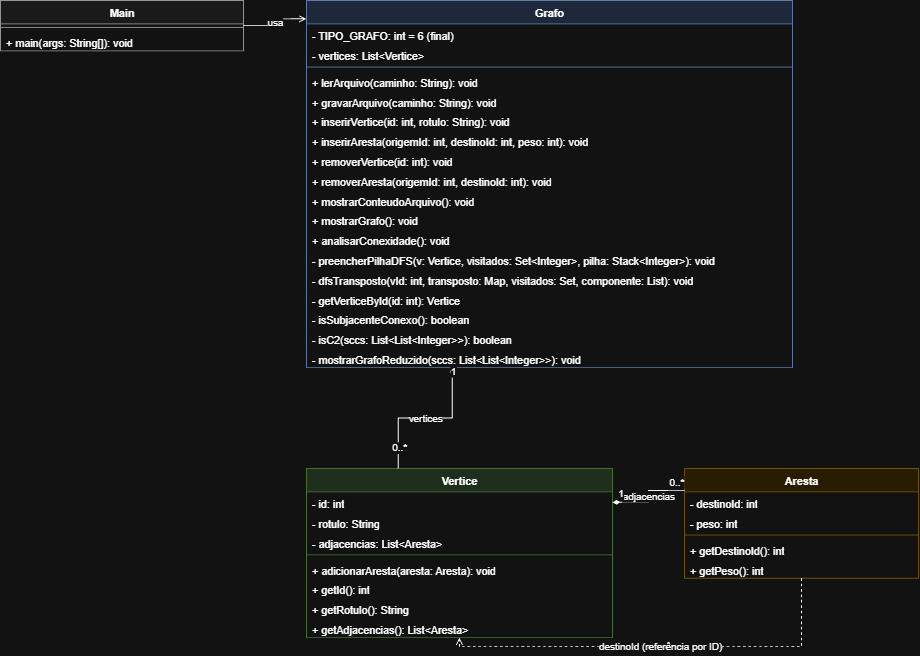

The diagram above was exported from draw.io. Its source (the exported page's mxGraphModel, read from the mxfile embedded in the PNG):
<mxGraphModel dx="1538" dy="839" grid="1" gridSize="10" guides="1" tooltips="1" connect="1" arrows="1" fold="1" page="1" pageScale="1" pageWidth="827" pageHeight="1169" math="0" shadow="0">
  <root>
    <mxCell id="0" />
    <mxCell id="1" parent="0" />
    <mxCell id="kqmbHXhkUjSBVkK2pgKY-1" value="Main" style="swimlane;fontStyle=1;align=center;verticalAlign=top;childLayout=stackLayout;horizontal=1;startSize=26;horizontalStack=0;resizeParent=1;resizeParentMax=0;resizeLast=0;collapsible=0;marginBottom=0;whiteSpace=wrap;html=1;fillColor=#f5f5f5;strokeColor=#666666;" vertex="1" parent="1">
      <mxGeometry x="60" y="50" width="270" height="56" as="geometry" />
    </mxCell>
    <mxCell id="kqmbHXhkUjSBVkK2pgKY-2" value="" style="line;strokeWidth=1;fillColor=none;align=left;verticalAlign=middle;spacingTop=-1;spacingLeft=3;spacingRight=3;rotatable=0;labelPosition=right;points=[];portConstraint=eastwest;strokeColor=inherit;" vertex="1" parent="kqmbHXhkUjSBVkK2pgKY-1">
      <mxGeometry y="26" width="270" height="8" as="geometry" />
    </mxCell>
    <mxCell id="kqmbHXhkUjSBVkK2pgKY-3" value="+ main(args: String[]): void" style="text;strokeColor=none;fillColor=none;align=left;verticalAlign=top;spacingLeft=4;spacingRight=4;overflow=hidden;rotatable=0;points=[[0,0.5],[1,0.5]];portConstraint=eastwest;whiteSpace=wrap;html=1;" vertex="1" parent="kqmbHXhkUjSBVkK2pgKY-1">
      <mxGeometry y="34" width="270" height="22" as="geometry" />
    </mxCell>
    <mxCell id="kqmbHXhkUjSBVkK2pgKY-4" value="Grafo" style="swimlane;fontStyle=1;align=center;verticalAlign=top;childLayout=stackLayout;horizontal=1;startSize=26;horizontalStack=0;resizeParent=1;resizeParentMax=0;resizeLast=0;collapsible=0;marginBottom=0;whiteSpace=wrap;html=1;fillColor=#dae8fc;strokeColor=#6c8ebf;" vertex="1" parent="1">
      <mxGeometry x="400" y="50" width="540" height="408" as="geometry" />
    </mxCell>
    <mxCell id="kqmbHXhkUjSBVkK2pgKY-5" value="- TIPO_GRAFO: int = 6 (final)" style="text;strokeColor=none;fillColor=none;align=left;verticalAlign=top;spacingLeft=4;spacingRight=4;overflow=hidden;rotatable=0;points=[[0,0.5],[1,0.5]];portConstraint=eastwest;whiteSpace=wrap;html=1;" vertex="1" parent="kqmbHXhkUjSBVkK2pgKY-4">
      <mxGeometry y="26" width="540" height="22" as="geometry" />
    </mxCell>
    <mxCell id="kqmbHXhkUjSBVkK2pgKY-6" value="- vertices: List&amp;lt;Vertice&amp;gt;" style="text;strokeColor=none;fillColor=none;align=left;verticalAlign=top;spacingLeft=4;spacingRight=4;overflow=hidden;rotatable=0;points=[[0,0.5],[1,0.5]];portConstraint=eastwest;whiteSpace=wrap;html=1;" vertex="1" parent="kqmbHXhkUjSBVkK2pgKY-4">
      <mxGeometry y="48" width="540" height="22" as="geometry" />
    </mxCell>
    <mxCell id="kqmbHXhkUjSBVkK2pgKY-7" value="" style="line;strokeWidth=1;fillColor=none;align=left;verticalAlign=middle;spacingTop=-1;spacingLeft=3;spacingRight=3;rotatable=0;labelPosition=right;points=[];portConstraint=eastwest;strokeColor=inherit;" vertex="1" parent="kqmbHXhkUjSBVkK2pgKY-4">
      <mxGeometry y="70" width="540" height="8" as="geometry" />
    </mxCell>
    <mxCell id="kqmbHXhkUjSBVkK2pgKY-8" value="+ lerArquivo(caminho: String): void" style="text;strokeColor=none;fillColor=none;align=left;verticalAlign=top;spacingLeft=4;spacingRight=4;overflow=hidden;rotatable=0;points=[[0,0.5],[1,0.5]];portConstraint=eastwest;whiteSpace=wrap;html=1;" vertex="1" parent="kqmbHXhkUjSBVkK2pgKY-4">
      <mxGeometry y="78" width="540" height="22" as="geometry" />
    </mxCell>
    <mxCell id="kqmbHXhkUjSBVkK2pgKY-9" value="+ gravarArquivo(caminho: String): void" style="text;strokeColor=none;fillColor=none;align=left;verticalAlign=top;spacingLeft=4;spacingRight=4;overflow=hidden;rotatable=0;points=[[0,0.5],[1,0.5]];portConstraint=eastwest;whiteSpace=wrap;html=1;" vertex="1" parent="kqmbHXhkUjSBVkK2pgKY-4">
      <mxGeometry y="100" width="540" height="22" as="geometry" />
    </mxCell>
    <mxCell id="kqmbHXhkUjSBVkK2pgKY-10" value="+ inserirVertice(id: int, rotulo: String): void" style="text;strokeColor=none;fillColor=none;align=left;verticalAlign=top;spacingLeft=4;spacingRight=4;overflow=hidden;rotatable=0;points=[[0,0.5],[1,0.5]];portConstraint=eastwest;whiteSpace=wrap;html=1;" vertex="1" parent="kqmbHXhkUjSBVkK2pgKY-4">
      <mxGeometry y="122" width="540" height="22" as="geometry" />
    </mxCell>
    <mxCell id="kqmbHXhkUjSBVkK2pgKY-11" value="+ inserirAresta(origemId: int, destinoId: int, peso: int): void" style="text;strokeColor=none;fillColor=none;align=left;verticalAlign=top;spacingLeft=4;spacingRight=4;overflow=hidden;rotatable=0;points=[[0,0.5],[1,0.5]];portConstraint=eastwest;whiteSpace=wrap;html=1;" vertex="1" parent="kqmbHXhkUjSBVkK2pgKY-4">
      <mxGeometry y="144" width="540" height="22" as="geometry" />
    </mxCell>
    <mxCell id="kqmbHXhkUjSBVkK2pgKY-12" value="+ removerVertice(id: int): void" style="text;strokeColor=none;fillColor=none;align=left;verticalAlign=top;spacingLeft=4;spacingRight=4;overflow=hidden;rotatable=0;points=[[0,0.5],[1,0.5]];portConstraint=eastwest;whiteSpace=wrap;html=1;" vertex="1" parent="kqmbHXhkUjSBVkK2pgKY-4">
      <mxGeometry y="166" width="540" height="22" as="geometry" />
    </mxCell>
    <mxCell id="kqmbHXhkUjSBVkK2pgKY-13" value="+ removerAresta(origemId: int, destinoId: int): void" style="text;strokeColor=none;fillColor=none;align=left;verticalAlign=top;spacingLeft=4;spacingRight=4;overflow=hidden;rotatable=0;points=[[0,0.5],[1,0.5]];portConstraint=eastwest;whiteSpace=wrap;html=1;" vertex="1" parent="kqmbHXhkUjSBVkK2pgKY-4">
      <mxGeometry y="188" width="540" height="22" as="geometry" />
    </mxCell>
    <mxCell id="kqmbHXhkUjSBVkK2pgKY-14" value="+ mostrarConteudoArquivo(): void" style="text;strokeColor=none;fillColor=none;align=left;verticalAlign=top;spacingLeft=4;spacingRight=4;overflow=hidden;rotatable=0;points=[[0,0.5],[1,0.5]];portConstraint=eastwest;whiteSpace=wrap;html=1;" vertex="1" parent="kqmbHXhkUjSBVkK2pgKY-4">
      <mxGeometry y="210" width="540" height="22" as="geometry" />
    </mxCell>
    <mxCell id="kqmbHXhkUjSBVkK2pgKY-15" value="+ mostrarGrafo(): void" style="text;strokeColor=none;fillColor=none;align=left;verticalAlign=top;spacingLeft=4;spacingRight=4;overflow=hidden;rotatable=0;points=[[0,0.5],[1,0.5]];portConstraint=eastwest;whiteSpace=wrap;html=1;" vertex="1" parent="kqmbHXhkUjSBVkK2pgKY-4">
      <mxGeometry y="232" width="540" height="22" as="geometry" />
    </mxCell>
    <mxCell id="kqmbHXhkUjSBVkK2pgKY-16" value="+ analisarConexidade(): void" style="text;strokeColor=none;fillColor=none;align=left;verticalAlign=top;spacingLeft=4;spacingRight=4;overflow=hidden;rotatable=0;points=[[0,0.5],[1,0.5]];portConstraint=eastwest;whiteSpace=wrap;html=1;" vertex="1" parent="kqmbHXhkUjSBVkK2pgKY-4">
      <mxGeometry y="254" width="540" height="22" as="geometry" />
    </mxCell>
    <mxCell id="kqmbHXhkUjSBVkK2pgKY-17" value="- preencherPilhaDFS(v: Vertice, visitados: Set&amp;lt;Integer&amp;gt;, pilha: Stack&amp;lt;Integer&amp;gt;): void" style="text;strokeColor=none;fillColor=none;align=left;verticalAlign=top;spacingLeft=4;spacingRight=4;overflow=hidden;rotatable=0;points=[[0,0.5],[1,0.5]];portConstraint=eastwest;whiteSpace=wrap;html=1;" vertex="1" parent="kqmbHXhkUjSBVkK2pgKY-4">
      <mxGeometry y="276" width="540" height="22" as="geometry" />
    </mxCell>
    <mxCell id="kqmbHXhkUjSBVkK2pgKY-18" value="- dfsTransposto(vId: int, transposto: Map, visitados: Set, componente: List): void" style="text;strokeColor=none;fillColor=none;align=left;verticalAlign=top;spacingLeft=4;spacingRight=4;overflow=hidden;rotatable=0;points=[[0,0.5],[1,0.5]];portConstraint=eastwest;whiteSpace=wrap;html=1;" vertex="1" parent="kqmbHXhkUjSBVkK2pgKY-4">
      <mxGeometry y="298" width="540" height="22" as="geometry" />
    </mxCell>
    <mxCell id="kqmbHXhkUjSBVkK2pgKY-19" value="- getVerticeById(id: int): Vertice" style="text;strokeColor=none;fillColor=none;align=left;verticalAlign=top;spacingLeft=4;spacingRight=4;overflow=hidden;rotatable=0;points=[[0,0.5],[1,0.5]];portConstraint=eastwest;whiteSpace=wrap;html=1;" vertex="1" parent="kqmbHXhkUjSBVkK2pgKY-4">
      <mxGeometry y="320" width="540" height="22" as="geometry" />
    </mxCell>
    <mxCell id="kqmbHXhkUjSBVkK2pgKY-20" value="- isSubjacenteConexo(): boolean" style="text;strokeColor=none;fillColor=none;align=left;verticalAlign=top;spacingLeft=4;spacingRight=4;overflow=hidden;rotatable=0;points=[[0,0.5],[1,0.5]];portConstraint=eastwest;whiteSpace=wrap;html=1;" vertex="1" parent="kqmbHXhkUjSBVkK2pgKY-4">
      <mxGeometry y="342" width="540" height="22" as="geometry" />
    </mxCell>
    <mxCell id="kqmbHXhkUjSBVkK2pgKY-21" value="- isC2(sccs: List&amp;lt;List&amp;lt;Integer&amp;gt;&amp;gt;): boolean" style="text;strokeColor=none;fillColor=none;align=left;verticalAlign=top;spacingLeft=4;spacingRight=4;overflow=hidden;rotatable=0;points=[[0,0.5],[1,0.5]];portConstraint=eastwest;whiteSpace=wrap;html=1;" vertex="1" parent="kqmbHXhkUjSBVkK2pgKY-4">
      <mxGeometry y="364" width="540" height="22" as="geometry" />
    </mxCell>
    <mxCell id="kqmbHXhkUjSBVkK2pgKY-22" value="- mostrarGrafoReduzido(sccs: List&amp;lt;List&amp;lt;Integer&amp;gt;&amp;gt;): void" style="text;strokeColor=none;fillColor=none;align=left;verticalAlign=top;spacingLeft=4;spacingRight=4;overflow=hidden;rotatable=0;points=[[0,0.5],[1,0.5]];portConstraint=eastwest;whiteSpace=wrap;html=1;" vertex="1" parent="kqmbHXhkUjSBVkK2pgKY-4">
      <mxGeometry y="386" width="540" height="22" as="geometry" />
    </mxCell>
    <mxCell id="kqmbHXhkUjSBVkK2pgKY-23" value="Vertice" style="swimlane;fontStyle=1;align=center;verticalAlign=top;childLayout=stackLayout;horizontal=1;startSize=26;horizontalStack=0;resizeParent=1;resizeParentMax=0;resizeLast=0;collapsible=0;marginBottom=0;whiteSpace=wrap;html=1;fillColor=#d5e8d4;strokeColor=#82b366;" vertex="1" parent="1">
      <mxGeometry x="400" y="570" width="340" height="188" as="geometry" />
    </mxCell>
    <mxCell id="kqmbHXhkUjSBVkK2pgKY-24" value="- id: int" style="text;strokeColor=none;fillColor=none;align=left;verticalAlign=top;spacingLeft=4;spacingRight=4;overflow=hidden;rotatable=0;points=[[0,0.5],[1,0.5]];portConstraint=eastwest;whiteSpace=wrap;html=1;" vertex="1" parent="kqmbHXhkUjSBVkK2pgKY-23">
      <mxGeometry y="26" width="340" height="22" as="geometry" />
    </mxCell>
    <mxCell id="kqmbHXhkUjSBVkK2pgKY-25" value="- rotulo: String" style="text;strokeColor=none;fillColor=none;align=left;verticalAlign=top;spacingLeft=4;spacingRight=4;overflow=hidden;rotatable=0;points=[[0,0.5],[1,0.5]];portConstraint=eastwest;whiteSpace=wrap;html=1;" vertex="1" parent="kqmbHXhkUjSBVkK2pgKY-23">
      <mxGeometry y="48" width="340" height="22" as="geometry" />
    </mxCell>
    <mxCell id="kqmbHXhkUjSBVkK2pgKY-26" value="- adjacencias: List&amp;lt;Aresta&amp;gt;" style="text;strokeColor=none;fillColor=none;align=left;verticalAlign=top;spacingLeft=4;spacingRight=4;overflow=hidden;rotatable=0;points=[[0,0.5],[1,0.5]];portConstraint=eastwest;whiteSpace=wrap;html=1;" vertex="1" parent="kqmbHXhkUjSBVkK2pgKY-23">
      <mxGeometry y="70" width="340" height="22" as="geometry" />
    </mxCell>
    <mxCell id="kqmbHXhkUjSBVkK2pgKY-27" value="" style="line;strokeWidth=1;fillColor=none;align=left;verticalAlign=middle;spacingTop=-1;spacingLeft=3;spacingRight=3;rotatable=0;labelPosition=right;points=[];portConstraint=eastwest;strokeColor=inherit;" vertex="1" parent="kqmbHXhkUjSBVkK2pgKY-23">
      <mxGeometry y="92" width="340" height="8" as="geometry" />
    </mxCell>
    <mxCell id="kqmbHXhkUjSBVkK2pgKY-28" value="+ adicionarAresta(aresta: Aresta): void" style="text;strokeColor=none;fillColor=none;align=left;verticalAlign=top;spacingLeft=4;spacingRight=4;overflow=hidden;rotatable=0;points=[[0,0.5],[1,0.5]];portConstraint=eastwest;whiteSpace=wrap;html=1;" vertex="1" parent="kqmbHXhkUjSBVkK2pgKY-23">
      <mxGeometry y="100" width="340" height="22" as="geometry" />
    </mxCell>
    <mxCell id="kqmbHXhkUjSBVkK2pgKY-29" value="+ getId(): int" style="text;strokeColor=none;fillColor=none;align=left;verticalAlign=top;spacingLeft=4;spacingRight=4;overflow=hidden;rotatable=0;points=[[0,0.5],[1,0.5]];portConstraint=eastwest;whiteSpace=wrap;html=1;" vertex="1" parent="kqmbHXhkUjSBVkK2pgKY-23">
      <mxGeometry y="122" width="340" height="22" as="geometry" />
    </mxCell>
    <mxCell id="kqmbHXhkUjSBVkK2pgKY-30" value="+ getRotulo(): String" style="text;strokeColor=none;fillColor=none;align=left;verticalAlign=top;spacingLeft=4;spacingRight=4;overflow=hidden;rotatable=0;points=[[0,0.5],[1,0.5]];portConstraint=eastwest;whiteSpace=wrap;html=1;" vertex="1" parent="kqmbHXhkUjSBVkK2pgKY-23">
      <mxGeometry y="144" width="340" height="22" as="geometry" />
    </mxCell>
    <mxCell id="kqmbHXhkUjSBVkK2pgKY-31" value="+ getAdjacencias(): List&amp;lt;Aresta&amp;gt;" style="text;strokeColor=none;fillColor=none;align=left;verticalAlign=top;spacingLeft=4;spacingRight=4;overflow=hidden;rotatable=0;points=[[0,0.5],[1,0.5]];portConstraint=eastwest;whiteSpace=wrap;html=1;" vertex="1" parent="kqmbHXhkUjSBVkK2pgKY-23">
      <mxGeometry y="166" width="340" height="22" as="geometry" />
    </mxCell>
    <mxCell id="kqmbHXhkUjSBVkK2pgKY-32" value="Aresta" style="swimlane;fontStyle=1;align=center;verticalAlign=top;childLayout=stackLayout;horizontal=1;startSize=26;horizontalStack=0;resizeParent=1;resizeParentMax=0;resizeLast=0;collapsible=0;marginBottom=0;whiteSpace=wrap;html=1;fillColor=#fff2cc;strokeColor=#d6b656;" vertex="1" parent="1">
      <mxGeometry x="820" y="570" width="260" height="122" as="geometry" />
    </mxCell>
    <mxCell id="kqmbHXhkUjSBVkK2pgKY-33" value="- destinoId: int" style="text;strokeColor=none;fillColor=none;align=left;verticalAlign=top;spacingLeft=4;spacingRight=4;overflow=hidden;rotatable=0;points=[[0,0.5],[1,0.5]];portConstraint=eastwest;whiteSpace=wrap;html=1;" vertex="1" parent="kqmbHXhkUjSBVkK2pgKY-32">
      <mxGeometry y="26" width="260" height="22" as="geometry" />
    </mxCell>
    <mxCell id="kqmbHXhkUjSBVkK2pgKY-34" value="- peso: int" style="text;strokeColor=none;fillColor=none;align=left;verticalAlign=top;spacingLeft=4;spacingRight=4;overflow=hidden;rotatable=0;points=[[0,0.5],[1,0.5]];portConstraint=eastwest;whiteSpace=wrap;html=1;" vertex="1" parent="kqmbHXhkUjSBVkK2pgKY-32">
      <mxGeometry y="48" width="260" height="22" as="geometry" />
    </mxCell>
    <mxCell id="kqmbHXhkUjSBVkK2pgKY-35" value="" style="line;strokeWidth=1;fillColor=none;align=left;verticalAlign=middle;spacingTop=-1;spacingLeft=3;spacingRight=3;rotatable=0;labelPosition=right;points=[];portConstraint=eastwest;strokeColor=inherit;" vertex="1" parent="kqmbHXhkUjSBVkK2pgKY-32">
      <mxGeometry y="70" width="260" height="8" as="geometry" />
    </mxCell>
    <mxCell id="kqmbHXhkUjSBVkK2pgKY-36" value="+ getDestinoId(): int" style="text;strokeColor=none;fillColor=none;align=left;verticalAlign=top;spacingLeft=4;spacingRight=4;overflow=hidden;rotatable=0;points=[[0,0.5],[1,0.5]];portConstraint=eastwest;whiteSpace=wrap;html=1;" vertex="1" parent="kqmbHXhkUjSBVkK2pgKY-32">
      <mxGeometry y="78" width="260" height="22" as="geometry" />
    </mxCell>
    <mxCell id="kqmbHXhkUjSBVkK2pgKY-37" value="+ getPeso(): int" style="text;strokeColor=none;fillColor=none;align=left;verticalAlign=top;spacingLeft=4;spacingRight=4;overflow=hidden;rotatable=0;points=[[0,0.5],[1,0.5]];portConstraint=eastwest;whiteSpace=wrap;html=1;" vertex="1" parent="kqmbHXhkUjSBVkK2pgKY-32">
      <mxGeometry y="100" width="260" height="22" as="geometry" />
    </mxCell>
    <mxCell id="kqmbHXhkUjSBVkK2pgKY-38" value="usa" style="edgeStyle=orthogonalEdgeStyle;rounded=0;html=1;endArrow=open;endFill=0;exitX=1;exitY=0.5;entryX=0;entryY=0.05;" edge="1" parent="1" source="kqmbHXhkUjSBVkK2pgKY-1" target="kqmbHXhkUjSBVkK2pgKY-4">
      <mxGeometry relative="1" as="geometry" />
    </mxCell>
    <mxCell id="kqmbHXhkUjSBVkK2pgKY-39" value="vertices" style="edgeStyle=orthogonalEdgeStyle;rounded=0;html=1;startArrow=diamondThin;startFill=1;endArrow=none;exitX=0.3;exitY=1;entryX=0.3;entryY=0;" edge="1" parent="1" source="kqmbHXhkUjSBVkK2pgKY-4" target="kqmbHXhkUjSBVkK2pgKY-23">
      <mxGeometry relative="1" as="geometry" />
    </mxCell>
    <mxCell id="kqmbHXhkUjSBVkK2pgKY-40" value="1" style="edgeLabel;html=1;align=center;verticalAlign=middle;resizable=0;points=[];" vertex="1" connectable="0" parent="kqmbHXhkUjSBVkK2pgKY-39">
      <mxGeometry x="-0.85" relative="1" as="geometry">
        <mxPoint y="-10" as="offset" />
      </mxGeometry>
    </mxCell>
    <mxCell id="kqmbHXhkUjSBVkK2pgKY-41" value="0..*" style="edgeLabel;html=1;align=center;verticalAlign=middle;resizable=0;points=[];" vertex="1" connectable="0" parent="kqmbHXhkUjSBVkK2pgKY-39">
      <mxGeometry x="0.85" relative="1" as="geometry">
        <mxPoint y="-10" as="offset" />
      </mxGeometry>
    </mxCell>
    <mxCell id="kqmbHXhkUjSBVkK2pgKY-42" value="adjacencias" style="edgeStyle=orthogonalEdgeStyle;rounded=0;html=1;startArrow=diamondThin;startFill=1;endArrow=none;exitX=1;exitY=0.2;entryX=0;entryY=0.2;" edge="1" parent="1" source="kqmbHXhkUjSBVkK2pgKY-23" target="kqmbHXhkUjSBVkK2pgKY-32">
      <mxGeometry relative="1" as="geometry" />
    </mxCell>
    <mxCell id="kqmbHXhkUjSBVkK2pgKY-43" value="1" style="edgeLabel;html=1;align=center;verticalAlign=middle;resizable=0;points=[];" vertex="1" connectable="0" parent="kqmbHXhkUjSBVkK2pgKY-42">
      <mxGeometry x="-0.8" relative="1" as="geometry">
        <mxPoint y="-10" as="offset" />
      </mxGeometry>
    </mxCell>
    <mxCell id="kqmbHXhkUjSBVkK2pgKY-44" value="0..*" style="edgeLabel;html=1;align=center;verticalAlign=middle;resizable=0;points=[];" vertex="1" connectable="0" parent="kqmbHXhkUjSBVkK2pgKY-42">
      <mxGeometry x="0.8" relative="1" as="geometry">
        <mxPoint y="-10" as="offset" />
      </mxGeometry>
    </mxCell>
    <mxCell id="kqmbHXhkUjSBVkK2pgKY-45" value="destinoId (referência por ID)" style="edgeStyle=orthogonalEdgeStyle;rounded=0;html=1;dashed=1;endArrow=open;endFill=0;exitX=0.5;exitY=1;entryX=0.5;entryY=1;" edge="1" parent="1" source="kqmbHXhkUjSBVkK2pgKY-32" target="kqmbHXhkUjSBVkK2pgKY-23">
      <mxGeometry relative="1" as="geometry" />
    </mxCell>
  </root>
</mxGraphModel>